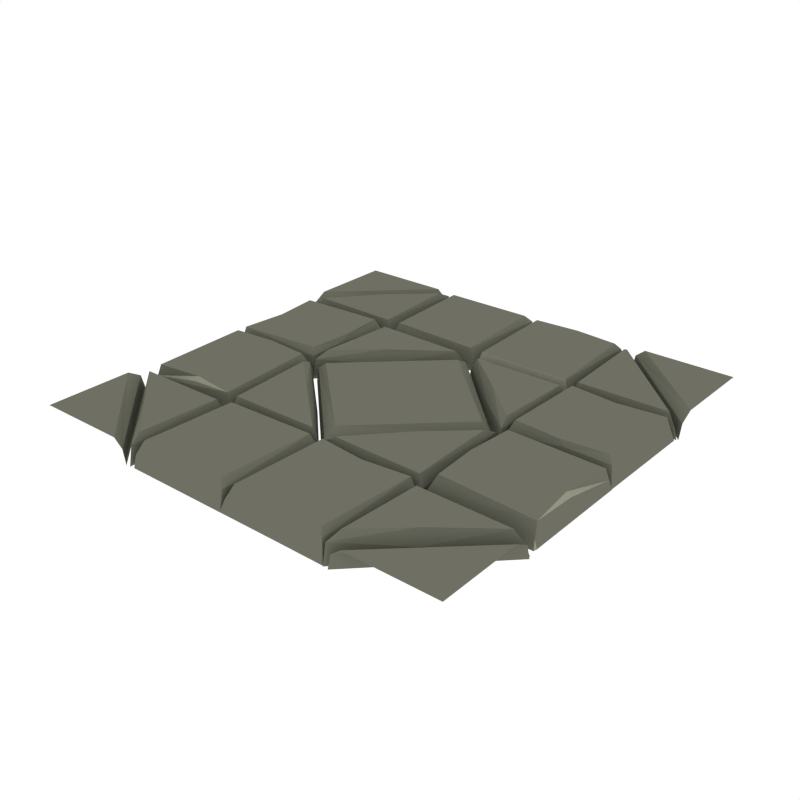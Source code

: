 # Source: Floor_Diamond.blend  (saved by Blender 5.2.45; exported with 4.5.12 LTS)
import bpy
from mathutils import Matrix  # noqa: F401  (used for matrix-valued properties, if any)

bpy.ops.wm.read_factory_settings(use_empty=True)
scene = bpy.context.scene
scene.name = 'Scene'

# ---- collections
col_collection_1 = bpy.data.collections.new('Collection 1'); scene.collection.children.link(col_collection_1)

# ---- materials (node trees are filled in below, after node groups)
mat_main = bpy.data.materials.new('Main')
mat_main.alpha_threshold = 0.0
mat_main.use_backface_culling_lightprobe_volume = False
mat_main.diffuse_color = (0.159, 0.162, 0.1248, 1.0)
mat_main.roughness = 0.5
mat_highlights = bpy.data.materials.new('Highlights')
mat_highlights.alpha_threshold = 0.0
mat_highlights.use_backface_culling_lightprobe_volume = False
mat_highlights.diffuse_color = (0.2899, 0.2957, 0.226, 1.0)
mat_highlights.roughness = 0.5

# ---- material node trees
mat_main.use_nodes = True; mat_main.node_tree.nodes.clear()
_N = mat_main.node_tree.nodes; _L = mat_main.node_tree.links
n0 = _N.new('ShaderNodeOutputMaterial'); n0.name = 'Material Output'; n0.location = (300, 300)
n1 = _N.new('ShaderNodeBsdfDiffuse'); n1.name = 'Diffuse BSDF'; n1.location = (10, 300)
n1.inputs[0].default_value = (0.159, 0.162, 0.1248, 1.0)
n2 = _N.new('NodeFrame'); n2.name = 'Frame'; n2.location = (0, 0)
n2.label = 'Versioning: Use Nodes was removed'
n2.width = 160
n3 = _N.new('ShaderNodeOutputMaterial'); n3.name = 'Material Output.001'; n3.location = (990, 300)
n3.target = 'EEVEE'
n4 = _N.new('ShaderNodeBsdfPrincipled'); n4.name = 'Principled BSDF'; n4.location = (510, 300)
n4.subsurface_method = 'BURLEY'
n4.inputs[0].default_value = (0.159, 0.162, 0.1248, 1.0)
n4.inputs[10].default_value = 0.005
n5 = _N.new('ShaderNodeOutputMaterial'); n5.name = 'Material Output.002'; n5.location = (990, 500)
n5.target = 'CYCLES'
n6 = _N.new('ShaderNodeBsdfDiffuse'); n6.name = 'Diffuse BSDF.001'; n6.location = (510, 500)
n6.width = 160
n6.inputs[0].default_value = (0.159, 0.162, 0.1248, 1.0)
n3.parent = n2
n4.parent = n2
n5.parent = n2
n6.parent = n2
_L.new(n1.outputs[0], n0.inputs[0])
_L.new(n4.outputs[0], n3.inputs[0])
_L.new(n6.outputs[0], n5.inputs[0])
n3.is_active_output = True
mat_highlights.use_nodes = True; mat_highlights.node_tree.nodes.clear()
_N = mat_highlights.node_tree.nodes; _L = mat_highlights.node_tree.links
n0 = _N.new('ShaderNodeOutputMaterial'); n0.name = 'Material Output'; n0.location = (300, 300)
n1 = _N.new('ShaderNodeBsdfDiffuse'); n1.name = 'Diffuse BSDF'; n1.location = (10, 300)
n1.inputs[0].default_value = (0.3032, 0.3032, 0.3032, 1.0)
n2 = _N.new('NodeFrame'); n2.name = 'Frame'; n2.location = (0, 0)
n2.label = 'Versioning: Use Nodes was removed'
n2.width = 160
n3 = _N.new('ShaderNodeOutputMaterial'); n3.name = 'Material Output.001'; n3.location = (990, 300)
n3.target = 'EEVEE'
n4 = _N.new('ShaderNodeBsdfPrincipled'); n4.name = 'Principled BSDF'; n4.location = (510, 300)
n4.subsurface_method = 'BURLEY'
n4.inputs[0].default_value = (0.2899, 0.2957, 0.226, 1.0)
n4.inputs[10].default_value = 0.005
n5 = _N.new('ShaderNodeOutputMaterial'); n5.name = 'Material Output.002'; n5.location = (990, 500)
n5.target = 'CYCLES'
n6 = _N.new('ShaderNodeBsdfDiffuse'); n6.name = 'Diffuse BSDF.001'; n6.location = (510, 500)
n6.width = 160
n6.inputs[0].default_value = (0.2899, 0.2957, 0.226, 1.0)
n3.parent = n2
n4.parent = n2
n5.parent = n2
n6.parent = n2
_L.new(n1.outputs[0], n0.inputs[0])
_L.new(n4.outputs[0], n3.inputs[0])
_L.new(n6.outputs[0], n5.inputs[0])
n3.is_active_output = True

# ---- world
world_world = bpy.data.worlds.new('World'); scene.world = world_world
world_world.use_nodes = True; world_world.node_tree.nodes.clear()
_N = world_world.node_tree.nodes; _L = world_world.node_tree.links
n0 = _N.new('ShaderNodeOutputWorld'); n0.name = 'World Output'; n0.location = (280, 0)
n1 = _N.new('ShaderNodeBackground'); n1.name = 'Background'; n1.location = (0, 0)
n1.inputs[0].default_value = (1.0, 1.0, 1.0, 1.0)
n2 = _N.new('NodeFrame'); n2.name = 'Frame'; n2.location = (0, 0)
n2.label = 'Versioning: Use Nodes was removed'
n2.width = 160
n0.parent = n2
n1.parent = n2
_L.new(n1.outputs[0], n0.inputs[0])
n0.is_active_output = True
world_world.color = (1.0, 1.0, 1.0)
world_world.use_sun_shadow = False
world_world.sun_shadow_jitter_overblur = 0.0
world_world.cycles.sampling_method = 'NONE'
world_world.cycles.sample_map_resolution = 256

# ---- meshes
me_cube_048 = bpy.data.meshes.new('Cube.048')
me_cube_048.from_pydata([(0.7402, 0.4691, 0.03517), (0.4886, 0.5053, -1.666), (0.4809, 0.02715, -1.666), (0.9883, 0.02616, -1.666), (0.7748, 0.02715, -1.666), (0.5039, 0.5083, -1.666), (0.9906, 0.5083, -1.666), (0.768, 0.5083, -1.666), (0.5271, 0.06707, 0.2737), (-0.9505, 0.2619, 0.03517), (-0.9866, 0.5102, -1.666), (-0.5085, 0.5179, -1.666), (-0.5075, 0.02048, -1.666), (-0.5085, 0.2277, -1.666), (-0.9896, 0.4951, -1.666), (-0.9896, 0.0182, -1.666), (-0.9896, 0.2345, -1.666), (-0.5484, 0.4723, 0.2737), (-0.5225, 0.4987, -0.7312), (-0.5512, 0.06235, 0.2737), (-0.5292, 0.03948, -0.1955), (-0.5337, 0.2619, 0.2737), (-0.5239, 0.2393, -0.1005), (-0.9743, 0.478, 0.01459), (-0.9811, 0.4987, -1.006), (-0.9743, 0.05202, 0.01459), (-0.9812, 0.03129, -0.9419), (-0.9822, 0.2457, -0.523), (-0.9692, 0.2619, -0.2537), (0.5003, 0.04117, -0.7312), (0.9458, 0.06983, 0.2737), (0.969, 0.04791, -0.1955), (0.7402, 0.0524, 0.2737), (0.7631, 0.04257, -0.1005), (0.5213, 0.493, 0.01459), (0.5003, 0.4998, -1.006), (0.9563, 0.493, 0.01459), (0.9773, 0.4999, -0.9419), (0.7402, 0.4879, -0.2537), (0.7567, 0.5008, -0.523), (-0.001763, 0.5143, -0.9419), (-0.4763, 0.5145, -1.006), (-0.001763, 0.9794, -0.1955), (-0.03259, 0.9575, 0.2737), (-0.4763, 0.9806, -0.7312), (-0.4495, 0.9547, 0.2737), (-0.005618, 0.5089, -1.666), (-0.4599, 0.5089, -1.666), (-0.4825, 0.9913, -1.666), (-0.001622, 0.9967, -1.666), (-0.4749, 0.6694, -1.666), (-0.03042, 0.5286, 0.01459), (-0.4553, 0.5413, 0.01459), (0.488, 0.5193, -0.9419), (0.467, 0.5262, 0.01459), (0.01447, 0.5195, -1.006), (0.03548, 0.5262, 0.01459), (0.2772, 0.9767, -0.1005), (0.2543, 0.9668, 0.2737), (0.4797, 0.9713, -0.1955), (0.4566, 0.9494, 0.2737), (0.01447, 0.9781, -0.7312), (0.04126, 0.9522, 0.2737), (0.5013, 0.5109, -1.666), (0.002796, 0.5139, -1.666), (0.289, 0.9921, -1.666), (0.499, 0.9931, -1.666), (-0.00497, 0.9921, -1.666), (-0.7402, -0.442, 0.03517), (-0.5019, -0.4787, -1.666), (-0.4941, 0.01968, -1.666), (-0.9883, 0.02068, -1.666), (-0.7748, 0.01968, -1.666), (-0.5039, -0.4818, -1.666), (-0.9906, -0.4818, -1.666), (-0.768, -0.4818, -1.666), (-0.5403, -0.02083, 0.2737), (0.9505, -0.2318, 0.03517), (0.9866, -0.4837, -1.666), (0.5085, -0.4915, -1.666), (0.5075, 0.02612, -1.666), (0.5085, -0.1971, -1.666), (0.9896, -0.4684, -1.666), (0.9896, 0.02843, -1.666), (0.9896, -0.204, -1.666), (0.5484, -0.4452, 0.2737), (0.5225, -0.472, -0.7312), (0.5512, -0.01637, 0.2737), (0.5292, 0.006837, -0.1955), (0.5337, -0.2318, 0.2737), (0.5239, -0.2089, -0.1005), (0.9743, -0.451, 0.01459), (0.9811, -0.472, -1.006), (0.9743, -0.005889, 0.01459), (0.9812, 0.01515, -0.9419), (0.9822, -0.2153, -0.523), (0.9692, -0.2318, -0.2537), (-0.5135, 0.00545, -0.7312), (-0.9458, -0.02363, 0.2737), (-0.969, -0.001389, -0.1955), (-0.7402, -0.005939, 0.2737), (-0.7631, 0.004034, -0.1005), (-0.5345, -0.4663, 0.01459), (-0.5135, -0.4731, -1.006), (-0.9563, -0.4663, 0.01459), (-0.9773, -0.4732, -0.9419), (-0.7402, -0.461, -0.2537), (-0.7567, -0.4742, -0.523), (-0.001763, -0.4879, -0.9419), (-0.4763, -0.488, -1.006), (-0.001763, -0.9788, -0.1955), (-0.03259, -0.9565, 0.2737), (-0.4763, -0.9857, -0.7312), (-0.4495, -0.9595, 0.2737), (-0.005618, -0.4823, -1.666), (-0.4599, -0.4823, -1.666), (-0.4825, -0.9966, -1.666), (-0.001622, -0.9963, -1.666), (-0.4749, -0.6452, -1.666), (-0.03042, -0.5024, 0.01459), (-0.4553, -0.5152, 0.01459), (0.2708, -0.492, -0.523), (0.2543, -0.5052, -0.2537), (0.488, -0.493, -0.9419), (0.467, -0.4999, 0.01459), (0.01447, -0.4931, -1.006), (0.03548, -0.4999, 0.01459), (0.2772, -0.9806, -0.1005), (0.2543, -0.9706, 0.2737), (0.4797, -0.9752, -0.1955), (0.4566, -0.9529, 0.2737), (0.01447, -0.982, -0.7312), (0.04126, -0.9557, 0.2737), (0.2821, -0.4844, -1.666), (0.5013, -0.4844, -1.666), (0.01809, -0.4844, -1.666), (0.289, -0.9962, -1.666), (0.499, -0.9972, -1.666), (-0.00497, -0.9962, -1.666), (0.002796, -0.4875, -1.666), (0.2543, -0.5242, 0.03517), (-0.05912, -0.4581, 0.01459), (-0.478, -0.4638, 0.01459), (-0.004271, -0.4817, -1.666), (-0.2646, -0.2183, -1.666), (-0.4934, -0.4839, -1.666), (-0.2893, -0.2495, 0.2737), (-0.2709, -0.2292, -0.7312), (-0.4806, -0.07633, 0.2737), (-0.4973, -0.01718, -0.1955), (-0.01768, -0.4753, -1.006), (-0.4973, -0.4783, -0.9419), (0.05912, -0.4581, 0.01459), (0.478, -0.4638, 0.01459), (0.004271, -0.4817, -1.666), (0.2646, -0.2183, -1.666), (0.4934, -0.4839, -1.666), (0.2893, -0.2495, 0.2737), (0.2709, -0.2292, -0.7312), (0.4806, -0.07633, 0.2737), (0.4973, -0.01718, -0.1955), (0.01768, -0.4753, -1.006), (0.4973, -0.4783, -0.9419), (0.0, -0.4726, -1.707), (0.0, -0.3927, -5.96e-08), (0.0, -0.4543, -0.5961), (-0.05912, 0.4581, 0.01459), (-0.478, 0.4638, 0.01459), (-0.004271, 0.4817, -1.666), (-0.4974, 0.0, -1.666), (-0.2646, 0.2183, -1.666), (-0.4934, 0.4839, -1.666), (-0.2893, 0.2495, 0.2737), (-0.2709, 0.2292, -0.7312), (-0.4806, 0.07633, 0.2737), (-0.4973, 0.01718, -0.1955), (-0.01768, 0.4753, -1.006), (-0.4973, 0.4783, -0.9419), (-0.4181, 0.0, -5.96e-08), (-0.4753, 0.0, -1.707), (-0.4613, 0.0, -0.5961), (0.05912, 0.4581, 0.01459), (0.478, 0.4638, 0.01459), (0.004271, 0.4817, -1.666), (0.4974, 0.0, -1.666), (0.2646, 0.2183, -1.666), (0.4934, 0.4839, -1.666), (0.2893, 0.2495, 0.2737), (0.2709, 0.2292, -0.7312), (0.4806, 0.07633, 0.2737), (0.4973, 0.01718, -0.1955), (0.01768, 0.4753, -1.006), (0.4973, 0.4783, -0.9419), (0.4181, 0.0, -5.96e-08), (0.0, 0.0, -5.96e-08), (0.4753, 0.0, -1.707), (0.0, 0.4726, -1.707), (0.0, 0.3927, -5.96e-08), (0.0, 0.4543, -0.5961), (0.4613, 0.0, -0.5961), (-0.9409, 0.5419, 0.01459), (-0.522, 0.5362, 0.01459), (-0.9957, 0.5183, -1.666), (-0.7354, 0.7817, -1.666), (-0.5066, 0.5161, -1.666), (-0.7107, 0.7505, 0.2737), (-0.7291, 0.7708, -0.7312), (-0.5194, 0.9237, 0.2737), (-0.5027, 0.9828, -0.1955), (-0.9823, 0.5247, -1.006), (-0.5027, 0.5217, -0.9419), (-1.0, 0.5274, -1.707), (-1.0, 0.6073, -5.96e-08), (-1.0, 0.5457, -0.5961), (-0.5026, 1.0, -1.666), (-0.5819, 1.0, -5.96e-08), (-1.0, 1.0, -5.96e-08), (-0.5247, 1.0, -1.707), (-0.5387, 1.0, -0.5961), (0.9409, 0.5419, 0.01459), (0.522, 0.5362, 0.01459), (0.9957, 0.5183, -1.666), (0.7354, 0.7817, -1.666), (0.5066, 0.5161, -1.666), (0.7107, 0.7505, 0.2737), (0.7291, 0.7708, -0.7312), (0.5194, 0.9237, 0.2737), (0.5027, 0.9828, -0.1955), (0.9823, 0.5247, -1.006), (0.5027, 0.5217, -0.9419), (1.0, 0.5274, -1.707), (1.0, 0.6073, -5.96e-08), (1.0, 0.5457, -0.5961), (0.5026, 1.0, -1.666), (0.5819, 1.0, -5.96e-08), (1.0, 1.0, -5.96e-08), (0.5247, 1.0, -1.707), (0.5387, 1.0, -0.5961), (-0.9409, -0.5419, 0.01459), (-0.522, -0.5362, 0.01459), (-0.9957, -0.5183, -1.666), (-0.7354, -0.7817, -1.666), (-0.5066, -0.5161, -1.666), (-0.7107, -0.7505, 0.2737), (-0.7291, -0.7708, -0.7312), (-0.5194, -0.9237, 0.2737), (-0.5027, -0.9828, -0.1955), (-0.9823, -0.5247, -1.006), (-0.5027, -0.5217, -0.9419), (-1.0, -0.5274, -1.707), (-1.0, -0.6073, -5.96e-08), (-1.0, -0.5457, -0.5961), (-0.5026, -1.0, -1.666), (-0.5819, -1.0, -5.96e-08), (-1.0, -1.0, -5.96e-08), (-0.5247, -1.0, -1.707), (-0.5387, -1.0, -0.5961), (0.9409, -0.5419, 0.01459), (0.522, -0.5362, 0.01459), (0.9957, -0.5183, -1.666), (0.7354, -0.7817, -1.666), (0.5066, -0.5161, -1.666), (0.7107, -0.7505, 0.2737), (0.7291, -0.7708, -0.7312), (0.5194, -0.9237, 0.2737), (0.5027, -0.9828, -0.1955), (0.9823, -0.5247, -1.006), (0.5027, -0.5217, -0.9419), (1.0, -0.5274, -1.707), (1.0, -0.6073, -5.96e-08), (1.0, -0.5457, -0.5961), (0.5026, -1.0, -1.666), (0.5819, -1.0, -5.96e-08), (1.0, -1.0, -5.96e-08), (0.5247, -1.0, -1.707), (0.5387, -1.0, -0.5961)], [], [(5, 1, 35), (31, 4, 3), (34, 0, 38), (30, 33, 31), (37, 3, 6), (8, 33, 32), (36, 31, 37), (0, 30, 36), (29, 34, 35), (22, 19, 20), (39, 34, 38), (23, 18, 24), (23, 28, 9), (13, 20, 12), (19, 21, 9), (26, 12, 20), (14, 24, 10), (17, 22, 18), (24, 16, 27), (25, 20, 19), (27, 26, 28), (27, 23, 24), (26, 16, 15), (9, 17, 23), (28, 26, 9), (13, 18, 22), (24, 11, 10), (54, 60, 58), (38, 0, 37), (8, 0, 34), (35, 2, 29), (39, 38, 37), (29, 4, 33), (35, 7, 5), (7, 37, 6), (41, 48, 50), (46, 41, 47), (45, 42, 44), (47, 41, 50), (44, 49, 48), (52, 40, 51), (40, 49, 42), (51, 42, 43), (52, 44, 41), (52, 43, 45), (55, 63, 53), (53, 56, 55), (65, 61, 57), (56, 58, 62), (55, 67, 64), (53, 66, 59), (57, 60, 59), (62, 57, 61), (54, 59, 60), (56, 61, 55), (65, 59, 66), (73, 69, 103), (99, 72, 71), (102, 68, 106), (98, 101, 99), (105, 71, 74), (76, 101, 100), (104, 99, 105), (68, 98, 104), (97, 102, 103), (90, 87, 88), (107, 102, 106), (91, 86, 92), (91, 96, 77), (81, 88, 80), (87, 89, 77), (94, 80, 88), (82, 92, 78), (85, 90, 86), (92, 84, 95), (93, 88, 87), (95, 94, 96), (95, 91, 92), (94, 84, 83), (77, 85, 91), (96, 94, 77), (81, 86, 90), (92, 79, 78), (106, 68, 105), (76, 68, 102), (103, 70, 97), (107, 106, 105), (97, 72, 101), (103, 75, 73), (75, 105, 74), (109, 116, 112), (114, 109, 108), (113, 110, 111), (115, 118, 109), (117, 112, 116), (108, 120, 119), (108, 117, 114), (119, 110, 108), (112, 120, 109), (120, 111, 119), (125, 133, 135), (121, 122, 123), (133, 123, 134), (131, 136, 127), (132, 140, 126), (122, 140, 123), (125, 138, 131), (135, 139, 125), (123, 137, 134), (121, 126, 122), (130, 127, 129), (132, 127, 128), (124, 129, 123), (131, 126, 125), (129, 136, 137), (140, 130, 124), (126, 140, 122), (146, 149, 148), (169, 147, 144), (151, 169, 145), (151, 141, 142), (146, 142, 141), (145, 150, 151), (150, 144, 147), (142, 149, 151), (147, 141, 150), (179, 165, 180), (178, 164, 194), (180, 164, 178), (157, 160, 158), (158, 184, 155), (162, 184, 160), (152, 162, 153), (153, 157, 152), (156, 161, 154), (161, 155, 154), (153, 160, 159), (152, 158, 161), (165, 195, 199), (193, 194, 164), (199, 164, 165), (172, 175, 173), (173, 169, 170), (177, 169, 175), (166, 177, 167), (167, 172, 166), (171, 176, 168), (176, 170, 168), (167, 175, 174), (166, 173, 176), (198, 179, 180), (178, 194, 197), (180, 197, 198), (187, 190, 189), (184, 188, 185), (192, 184, 186), (192, 181, 182), (187, 182, 181), (186, 191, 192), (191, 185, 188), (182, 190, 192), (188, 181, 191), (195, 198, 199), (193, 197, 194), (199, 197, 193), (205, 208, 206), (206, 214, 203), (210, 214, 208), (200, 210, 201), (201, 205, 200), (204, 209, 202), (209, 203, 202), (201, 208, 207), (200, 206, 209), (213, 217, 218), (215, 216, 212), (218, 212, 213), (224, 227, 226), (233, 225, 222), (229, 233, 223), (229, 219, 220), (224, 220, 219), (223, 228, 229), (228, 222, 225), (220, 227, 229), (225, 219, 228), (236, 232, 237), (234, 231, 235), (237, 231, 234), (243, 246, 245), (252, 244, 241), (248, 252, 242), (248, 238, 239), (243, 239, 238), (242, 247, 248), (247, 241, 244), (239, 246, 248), (244, 238, 247), (255, 251, 256), (253, 250, 254), (256, 250, 253), (262, 265, 263), (263, 271, 260), (267, 271, 265), (257, 267, 258), (258, 262, 257), (261, 266, 259), (266, 260, 259), (258, 265, 264), (257, 263, 266), (270, 274, 275), (272, 273, 269), (275, 269, 270), (31, 33, 4), (30, 32, 33), (37, 31, 3), (8, 29, 33), (36, 30, 31), (36, 37, 0), (0, 32, 30), (29, 8, 34), (22, 21, 19), (39, 35, 34), (23, 17, 18), (13, 22, 20), (9, 26, 25), (25, 19, 9), (26, 15, 12), (17, 21, 22), (24, 14, 16), (25, 26, 20), (27, 28, 23), (26, 27, 16), (9, 21, 17), (13, 11, 18), (24, 18, 11), (8, 32, 0), (35, 1, 2), (29, 2, 4), (35, 39, 7), (7, 39, 37), (41, 44, 48), (46, 40, 41), (45, 43, 42), (44, 42, 49), (52, 41, 40), (40, 46, 49), (51, 40, 42), (52, 45, 44), (52, 51, 43), (55, 64, 63), (53, 54, 56), (65, 67, 61), (56, 54, 58), (55, 61, 67), (53, 63, 66), (57, 58, 60), (62, 58, 57), (54, 53, 59), (56, 62, 61), (65, 57, 59), (99, 101, 72), (98, 100, 101), (105, 99, 71), (76, 97, 101), (104, 98, 99), (104, 105, 68), (68, 100, 98), (97, 76, 102), (90, 89, 87), (107, 103, 102), (91, 85, 86), (81, 90, 88), (77, 94, 93), (93, 87, 77), (94, 83, 80), (85, 89, 90), (92, 82, 84), (93, 94, 88), (95, 96, 91), (94, 95, 84), (77, 89, 85), (81, 79, 86), (92, 86, 79), (76, 100, 68), (103, 69, 70), (97, 70, 72), (103, 107, 75), (75, 107, 105), (109, 118, 116), (114, 115, 109), (113, 112, 110), (117, 110, 112), (108, 109, 120), (108, 110, 117), (119, 111, 110), (112, 113, 120), (120, 113, 111), (125, 121, 133), (133, 121, 123), (131, 138, 136), (132, 128, 140), (125, 139, 138), (123, 129, 137), (121, 125, 126), (130, 128, 127), (132, 131, 127), (124, 130, 129), (131, 132, 126), (129, 127, 136), (124, 123, 140), (140, 128, 130), (146, 147, 149), (169, 149, 147), (151, 149, 169), (151, 150, 141), (146, 148, 142), (145, 143, 150), (150, 143, 144), (142, 148, 149), (147, 146, 141), (179, 163, 165), (180, 165, 164), (157, 159, 160), (158, 160, 184), (162, 156, 184), (152, 161, 162), (153, 159, 157), (156, 162, 161), (161, 158, 155), (153, 162, 160), (152, 157, 158), (165, 163, 195), (199, 193, 164), (172, 174, 175), (173, 175, 169), (177, 171, 169), (166, 176, 177), (167, 174, 172), (171, 177, 176), (176, 173, 170), (167, 177, 175), (166, 172, 173), (198, 196, 179), (180, 178, 197), (187, 188, 190), (184, 190, 188), (192, 190, 184), (192, 191, 181), (187, 189, 182), (186, 183, 191), (191, 183, 185), (182, 189, 190), (188, 187, 181), (195, 196, 198), (199, 198, 197), (205, 207, 208), (206, 208, 214), (210, 204, 214), (200, 209, 210), (201, 207, 205), (204, 210, 209), (209, 206, 203), (201, 210, 208), (200, 205, 206), (213, 211, 217), (218, 215, 212), (224, 225, 227), (233, 227, 225), (229, 227, 233), (229, 228, 219), (224, 226, 220), (223, 221, 228), (228, 221, 222), (220, 226, 227), (225, 224, 219), (236, 230, 232), (237, 232, 231), (243, 244, 246), (252, 246, 244), (248, 246, 252), (248, 247, 238), (243, 245, 239), (242, 240, 247), (247, 240, 241), (239, 245, 246), (244, 243, 238), (255, 249, 251), (256, 251, 250), (262, 264, 265), (263, 265, 271), (267, 261, 271), (257, 266, 267), (258, 264, 262), (261, 267, 266), (266, 263, 260), (258, 267, 265), (257, 262, 263), (270, 268, 274), (275, 272, 269)])
me_cube_048.polygons.foreach_set('material_index', [1, 0, 1, 0, 0, 0, 0, 0, 0, 0, 0, 0, 1, 0, 0, 0, 1, 0, 0, 0, 0, 0, 0, 0, 1, 0, 0, 0, 1, 0, 0, 0, 0, 0, 0, 0, 0, 0, 1, 0, 0, 0, 0, 0, 0, 0, 1, 0, 0, 0, 0, 0, 0, 0, 0, 0, 1, 0, 1, 0, 0, 0, 0, 0, 0, 0, 0, 0, 1, 0, 0, 0, 1, 0, 0, 0, 0, 0, 0, 0, 1, 0, 0, 1, 0, 0, 0, 0, 0, 0, 0, 0, 0, 1, 0, 0, 0, 0, 0, 0, 0, 0, 0, 0, 0, 1, 0, 1, 0, 0, 0, 0, 0, 0, 0, 0, 1, 0, 0, 0, 0, 0, 0, 0, 0, 0, 0, 0, 0, 0, 0, 0, 0, 0, 0, 0, 0, 0, 0, 0, 0, 0, 0, 0, 0, 0, 0, 0, 0, 0, 0, 0, 0, 0, 0, 0, 0, 0, 0, 0, 0, 0, 0, 0, 0, 0, 0, 0, 0, 0, 0, 0, 0, 0, 0, 0, 0, 0, 0, 0, 0, 0, 0, 0, 0, 0, 0, 0, 0, 0, 0, 0, 0, 0, 0, 0, 0, 0, 0, 0, 0, 0, 0, 0, 0, 0, 0, 0, 0, 0, 0, 0, 0, 0, 0, 0, 0, 0, 0, 0, 0, 0, 0, 0, 0, 0, 0, 0, 0, 0, 0, 0, 0, 0, 0, 0, 0, 0, 0, 0, 0, 0, 0, 0, 0, 0, 0, 0, 0, 0, 0, 1, 0, 0, 0, 0, 0, 0, 0, 0, 0, 0, 0, 0, 0, 0, 0, 0, 0, 0, 0, 0, 0, 0, 0, 0, 0, 0, 0, 0, 0, 0, 0, 0, 0, 0, 0, 0, 0, 0, 0, 0, 0, 0, 0, 0, 0, 0, 0, 0, 0, 0, 0, 0, 0, 0, 0, 0, 0, 0, 0, 0, 0, 0, 0, 0, 0, 0, 0, 0, 0, 0, 0, 0, 0, 0, 0, 0, 0, 0, 0, 0, 0, 0, 0, 0, 0, 0, 0, 0, 0, 0, 0, 0, 0, 0, 0, 0, 0, 0, 0, 0, 0, 0, 0, 0, 0, 0, 0, 0, 0, 0, 0, 0, 0, 0, 0, 0, 0, 0, 0, 0, 0, 0, 0, 0, 0, 0, 0, 0, 0, 0, 0, 0, 0, 0, 0, 0, 0, 0, 0, 0, 0, 0, 0, 0, 0, 0, 0, 0])
me_cube_048.materials.append(mat_main)
me_cube_048.materials.append(mat_highlights)
me_cube_048.use_remesh_preserve_volume = False
me_cube_048.use_remesh_preserve_attributes = False
me_cube_048.use_mirror_vertex_groups = False
me_cube_048.update()

# ---- objects
ob_floor_diamond = bpy.data.objects.new('Floor_Diamond', me_cube_048)

# ---- transforms, parenting, visibility, modifiers, constraints
ob_floor_diamond.location = (0.0, 0.0, 0.0)
ob_floor_diamond.scale = (1.0, 1.0, 0.05973)
ob_floor_diamond.lineart.crease_threshold = 0.0
_vg = ob_floor_diamond.vertex_groups.new(name='Group')

# ---- collection membership
col_collection_1.objects.link(ob_floor_diamond)

# ---- scene / render settings (as saved in the file)
scene.frame_start = 1; scene.frame_end = 250; scene.frame_set(0)
scene.render.engine = 'CYCLES'
scene.render.resolution_x = 1000
scene.render.resolution_y = 1000
scene.render.dither_intensity = 0.0
scene.render.bake_type = 'DISPLACEMENT'
scene.render.bake_bias = 0.0
scene.render.bake_samples = 0
scene.cycles.samples = 200
scene.cycles.sampling_pattern = 'TABULATED_SOBOL'
scene.cycles.light_sampling_threshold = 0.0
scene.cycles.use_adaptive_sampling = False
scene.cycles.use_light_tree = False
scene.cycles.caustics_reflective = False
scene.cycles.caustics_refractive = False
scene.cycles.blur_glossy = 0.0
scene.cycles.max_bounces = 2
scene.cycles.pixel_filter_type = 'GAUSSIAN'
scene.cycles.sample_clamp_indirect = 0.0
scene.eevee.fast_gi_thickness_near = 0.1
scene.eevee.fast_gi_thickness_far = 0.0
scene.view_settings.view_transform = 'Standard'
bpy.context.view_layer.update()

# ---- added for rendering (the .blend has no active camera): camera
cam_auto = bpy.data.cameras.new('AutoCamera')
cam_auto.lens = 50.0
cam_auto.sensor_width = 36.0
cam_auto.clip_end = 1000.0
ob_auto_camera = bpy.data.objects.new('AutoCamera', cam_auto)
scene.collection.objects.link(ob_auto_camera)
ob_auto_camera.location = (2.61922, -3.14306, 2.05258)
ob_auto_camera.rotation_euler = (1.09748, -7.21219e-08, 0.694738)
scene.camera = ob_auto_camera
bpy.context.view_layer.update()
